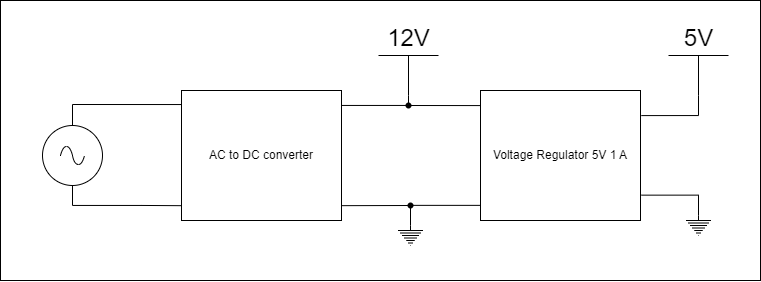

The diagram above was exported from draw.io. Its source (the exported page's mxGraphModel, read from the mxfile embedded in the PNG):
<mxGraphModel dx="1114" dy="872" grid="1" gridSize="10" guides="1" tooltips="1" connect="1" arrows="1" fold="1" page="1" pageScale="1" pageWidth="850" pageHeight="1100" math="0" shadow="0">
  <root>
    <mxCell id="0" />
    <mxCell id="1" parent="0" />
    <mxCell id="o5vpha0jYdOsQ_meO4tZ-1" style="edgeStyle=orthogonalEdgeStyle;rounded=0;orthogonalLoop=1;jettySize=auto;html=1;exitX=0.5;exitY=0;exitDx=0;exitDy=0;exitPerimeter=0;entryX=0.005;entryY=0.108;entryDx=0;entryDy=0;entryPerimeter=0;endArrow=none;endFill=0;" edge="1" parent="1" source="o5vpha0jYdOsQ_meO4tZ-3" target="o5vpha0jYdOsQ_meO4tZ-4">
      <mxGeometry relative="1" as="geometry" />
    </mxCell>
    <mxCell id="o5vpha0jYdOsQ_meO4tZ-2" style="edgeStyle=orthogonalEdgeStyle;rounded=0;orthogonalLoop=1;jettySize=auto;html=1;exitX=0.5;exitY=1;exitDx=0;exitDy=0;exitPerimeter=0;entryX=0.002;entryY=0.886;entryDx=0;entryDy=0;entryPerimeter=0;endArrow=none;endFill=0;" edge="1" parent="1" source="o5vpha0jYdOsQ_meO4tZ-3" target="o5vpha0jYdOsQ_meO4tZ-4">
      <mxGeometry relative="1" as="geometry" />
    </mxCell>
    <mxCell id="o5vpha0jYdOsQ_meO4tZ-3" value="" style="pointerEvents=1;verticalLabelPosition=bottom;shadow=0;dashed=0;align=center;html=1;verticalAlign=top;shape=mxgraph.electrical.signal_sources.source;aspect=fixed;points=[[0.5,0,0],[1,0.5,0],[0.5,1,0],[0,0.5,0]];elSignalType=ac;" vertex="1" parent="1">
      <mxGeometry x="82" y="525" width="60" height="60" as="geometry" />
    </mxCell>
    <mxCell id="o5vpha0jYdOsQ_meO4tZ-4" value="AC to DC converter" style="rounded=0;whiteSpace=wrap;html=1;" vertex="1" parent="1">
      <mxGeometry x="221" y="490" width="160" height="130" as="geometry" />
    </mxCell>
    <mxCell id="o5vpha0jYdOsQ_meO4tZ-5" style="edgeStyle=orthogonalEdgeStyle;rounded=0;orthogonalLoop=1;jettySize=auto;html=1;exitX=0.5;exitY=0;exitDx=0;exitDy=0;exitPerimeter=0;entryX=0.998;entryY=0.114;entryDx=0;entryDy=0;entryPerimeter=0;endArrow=none;endFill=0;" edge="1" parent="1" source="o5vpha0jYdOsQ_meO4tZ-6" target="o5vpha0jYdOsQ_meO4tZ-4">
      <mxGeometry relative="1" as="geometry">
        <Array as="points">
          <mxPoint x="448" y="505" />
          <mxPoint x="381" y="505" />
        </Array>
      </mxGeometry>
    </mxCell>
    <mxCell id="o5vpha0jYdOsQ_meO4tZ-6" value="12V" style="verticalLabelPosition=top;verticalAlign=bottom;shape=mxgraph.electrical.signal_sources.vdd;shadow=0;dashed=0;align=center;strokeWidth=1;fontSize=24;html=1;flipV=1;" vertex="1" parent="1">
      <mxGeometry x="418" y="455" width="60" height="40" as="geometry" />
    </mxCell>
    <mxCell id="o5vpha0jYdOsQ_meO4tZ-7" style="edgeStyle=orthogonalEdgeStyle;rounded=0;orthogonalLoop=1;jettySize=auto;html=1;exitDx=0;exitDy=0;exitPerimeter=0;entryX=1.002;entryY=0.886;entryDx=0;entryDy=0;entryPerimeter=0;endArrow=none;endFill=0;" edge="1" parent="1" source="o5vpha0jYdOsQ_meO4tZ-13" target="o5vpha0jYdOsQ_meO4tZ-4">
      <mxGeometry relative="1" as="geometry">
        <Array as="points">
          <mxPoint x="381" y="605" />
        </Array>
      </mxGeometry>
    </mxCell>
    <mxCell id="o5vpha0jYdOsQ_meO4tZ-8" value="" style="pointerEvents=1;verticalLabelPosition=bottom;shadow=0;dashed=0;align=center;html=1;verticalAlign=top;shape=mxgraph.electrical.signal_sources.protective_earth;" vertex="1" parent="1">
      <mxGeometry x="437.5" y="625" width="25" height="20" as="geometry" />
    </mxCell>
    <mxCell id="o5vpha0jYdOsQ_meO4tZ-9" value="Voltage Regulator 5V 1 A" style="rounded=0;whiteSpace=wrap;html=1;" vertex="1" parent="1">
      <mxGeometry x="520" y="490" width="160" height="130" as="geometry" />
    </mxCell>
    <mxCell id="o5vpha0jYdOsQ_meO4tZ-10" value="" style="endArrow=none;html=1;rounded=0;entryX=-0.002;entryY=0.116;entryDx=0;entryDy=0;entryPerimeter=0;" edge="1" parent="1" target="o5vpha0jYdOsQ_meO4tZ-9">
      <mxGeometry width="50" height="50" relative="1" as="geometry">
        <mxPoint x="448" y="505" as="sourcePoint" />
        <mxPoint x="505" y="475" as="targetPoint" />
      </mxGeometry>
    </mxCell>
    <mxCell id="o5vpha0jYdOsQ_meO4tZ-11" value="" style="shape=waypoint;sketch=0;fillStyle=solid;size=6;pointerEvents=1;points=[];fillColor=none;resizable=0;rotatable=0;perimeter=centerPerimeter;snapToPoint=1;verticalAlign=top;spacingBottom=0;spacingTop=-5;fontFamily=Verdana;fontSize=12;" vertex="1" parent="1">
      <mxGeometry x="428" y="485" width="40" height="40" as="geometry" />
    </mxCell>
    <mxCell id="o5vpha0jYdOsQ_meO4tZ-12" value="" style="edgeStyle=orthogonalEdgeStyle;rounded=0;orthogonalLoop=1;jettySize=auto;html=1;exitX=0.5;exitY=0;exitDx=0;exitDy=0;exitPerimeter=0;entryDx=0;entryDy=0;entryPerimeter=0;endArrow=none;endFill=0;" edge="1" parent="1" source="o5vpha0jYdOsQ_meO4tZ-8" target="o5vpha0jYdOsQ_meO4tZ-13">
      <mxGeometry relative="1" as="geometry">
        <mxPoint x="450" y="625" as="sourcePoint" />
        <mxPoint x="382" y="607" as="targetPoint" />
        <Array as="points">
          <mxPoint x="450" y="607" />
        </Array>
      </mxGeometry>
    </mxCell>
    <mxCell id="o5vpha0jYdOsQ_meO4tZ-13" value="" style="shape=waypoint;sketch=0;fillStyle=solid;size=6;pointerEvents=1;points=[];fillColor=none;resizable=0;rotatable=0;perimeter=centerPerimeter;snapToPoint=1;verticalAlign=top;spacingBottom=0;spacingTop=-5;fontFamily=Verdana;fontSize=12;" vertex="1" parent="1">
      <mxGeometry x="430" y="585" width="40" height="40" as="geometry" />
    </mxCell>
    <mxCell id="o5vpha0jYdOsQ_meO4tZ-14" value="" style="endArrow=none;html=1;rounded=0;entryX=-0.002;entryY=0.116;entryDx=0;entryDy=0;entryPerimeter=0;" edge="1" parent="1">
      <mxGeometry width="50" height="50" relative="1" as="geometry">
        <mxPoint x="448" y="604.8599999999999" as="sourcePoint" />
        <mxPoint x="520" y="604.8599999999999" as="targetPoint" />
      </mxGeometry>
    </mxCell>
    <mxCell id="o5vpha0jYdOsQ_meO4tZ-15" style="edgeStyle=orthogonalEdgeStyle;rounded=0;orthogonalLoop=1;jettySize=auto;html=1;exitX=0.5;exitY=0;exitDx=0;exitDy=0;exitPerimeter=0;entryX=1.005;entryY=0.193;entryDx=0;entryDy=0;entryPerimeter=0;endArrow=none;endFill=0;" edge="1" parent="1" source="o5vpha0jYdOsQ_meO4tZ-16" target="o5vpha0jYdOsQ_meO4tZ-9">
      <mxGeometry relative="1" as="geometry" />
    </mxCell>
    <mxCell id="o5vpha0jYdOsQ_meO4tZ-16" value="5V" style="verticalLabelPosition=top;verticalAlign=bottom;shape=mxgraph.electrical.signal_sources.vdd;shadow=0;dashed=0;align=center;strokeWidth=1;fontSize=24;html=1;flipV=1;" vertex="1" parent="1">
      <mxGeometry x="708" y="455" width="60" height="40" as="geometry" />
    </mxCell>
    <mxCell id="o5vpha0jYdOsQ_meO4tZ-17" style="edgeStyle=orthogonalEdgeStyle;rounded=0;orthogonalLoop=1;jettySize=auto;html=1;exitX=0.5;exitY=0;exitDx=0;exitDy=0;exitPerimeter=0;entryX=1.006;entryY=0.805;entryDx=0;entryDy=0;entryPerimeter=0;endArrow=none;endFill=0;" edge="1" parent="1" source="o5vpha0jYdOsQ_meO4tZ-18" target="o5vpha0jYdOsQ_meO4tZ-9">
      <mxGeometry relative="1" as="geometry" />
    </mxCell>
    <mxCell id="o5vpha0jYdOsQ_meO4tZ-18" value="" style="pointerEvents=1;verticalLabelPosition=bottom;shadow=0;dashed=0;align=center;html=1;verticalAlign=top;shape=mxgraph.electrical.signal_sources.protective_earth;" vertex="1" parent="1">
      <mxGeometry x="725.5" y="615" width="25" height="20" as="geometry" />
    </mxCell>
    <mxCell id="o5vpha0jYdOsQ_meO4tZ-19" value="" style="rounded=0;whiteSpace=wrap;html=1;fillColor=none;" vertex="1" parent="1">
      <mxGeometry x="40" y="400" width="760" height="280" as="geometry" />
    </mxCell>
  </root>
</mxGraphModel>